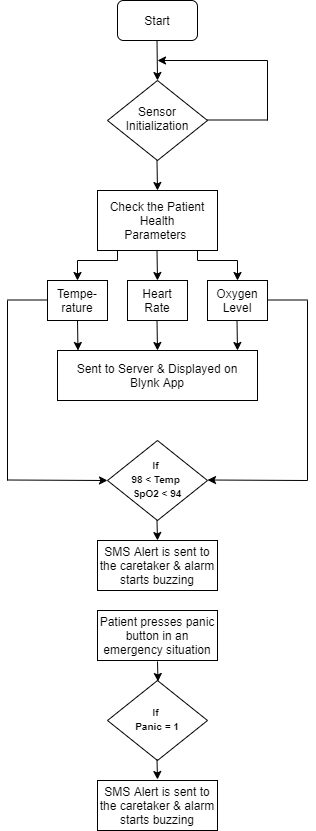

The diagram above was exported from draw.io. Its source (the exported page's mxGraphModel, read from the mxfile embedded in the PNG):
<mxGraphModel dx="827" dy="483" grid="1" gridSize="10" guides="1" tooltips="1" connect="1" arrows="1" fold="1" page="1" pageScale="1" pageWidth="827" pageHeight="1169" math="0" shadow="0">
  <root>
    <mxCell id="WIyWlLk6GJQsqaUBKTNV-0" />
    <mxCell id="WIyWlLk6GJQsqaUBKTNV-1" parent="WIyWlLk6GJQsqaUBKTNV-0" />
    <mxCell id="WIyWlLk6GJQsqaUBKTNV-3" value="Start" style="rounded=1;whiteSpace=wrap;html=1;fontSize=12;glass=0;strokeWidth=1;shadow=0;" parent="WIyWlLk6GJQsqaUBKTNV-1" vertex="1">
      <mxGeometry x="180" y="80" width="80" height="40" as="geometry" />
    </mxCell>
    <mxCell id="WIyWlLk6GJQsqaUBKTNV-6" value="Sensor Initialization" style="rhombus;whiteSpace=wrap;html=1;shadow=0;fontFamily=Helvetica;fontSize=12;align=center;strokeWidth=1;spacing=6;spacingTop=-4;" parent="WIyWlLk6GJQsqaUBKTNV-1" vertex="1">
      <mxGeometry x="170" y="160" width="100" height="80" as="geometry" />
    </mxCell>
    <mxCell id="y_N-rLYglY-wx-ohq13c-0" value="" style="endArrow=none;html=1;" edge="1" parent="WIyWlLk6GJQsqaUBKTNV-1">
      <mxGeometry width="50" height="50" relative="1" as="geometry">
        <mxPoint x="270" y="199.5" as="sourcePoint" />
        <mxPoint x="330" y="199.5" as="targetPoint" />
      </mxGeometry>
    </mxCell>
    <mxCell id="y_N-rLYglY-wx-ohq13c-1" value="" style="endArrow=none;html=1;" edge="1" parent="WIyWlLk6GJQsqaUBKTNV-1">
      <mxGeometry width="50" height="50" relative="1" as="geometry">
        <mxPoint x="330" y="200" as="sourcePoint" />
        <mxPoint x="330" y="140" as="targetPoint" />
      </mxGeometry>
    </mxCell>
    <mxCell id="y_N-rLYglY-wx-ohq13c-2" value="" style="endArrow=classic;html=1;" edge="1" parent="WIyWlLk6GJQsqaUBKTNV-1">
      <mxGeometry width="50" height="50" relative="1" as="geometry">
        <mxPoint x="330" y="140" as="sourcePoint" />
        <mxPoint x="220" y="140" as="targetPoint" />
      </mxGeometry>
    </mxCell>
    <mxCell id="y_N-rLYglY-wx-ohq13c-5" value="" style="endArrow=classic;html=1;" edge="1" parent="WIyWlLk6GJQsqaUBKTNV-1">
      <mxGeometry width="50" height="50" relative="1" as="geometry">
        <mxPoint x="219.5" y="240" as="sourcePoint" />
        <mxPoint x="220" y="270" as="targetPoint" />
      </mxGeometry>
    </mxCell>
    <mxCell id="y_N-rLYglY-wx-ohq13c-6" value="" style="rounded=0;whiteSpace=wrap;html=1;" vertex="1" parent="WIyWlLk6GJQsqaUBKTNV-1">
      <mxGeometry x="160" y="270" width="120" height="60" as="geometry" />
    </mxCell>
    <mxCell id="y_N-rLYglY-wx-ohq13c-7" value="" style="endArrow=classic;html=1;" edge="1" parent="WIyWlLk6GJQsqaUBKTNV-1">
      <mxGeometry width="50" height="50" relative="1" as="geometry">
        <mxPoint x="219.5" y="120" as="sourcePoint" />
        <mxPoint x="220" y="160" as="targetPoint" />
      </mxGeometry>
    </mxCell>
    <mxCell id="y_N-rLYglY-wx-ohq13c-8" value="Check the Patient Health Parameters&amp;nbsp;" style="text;html=1;strokeColor=none;fillColor=none;align=center;verticalAlign=middle;whiteSpace=wrap;rounded=0;" vertex="1" parent="WIyWlLk6GJQsqaUBKTNV-1">
      <mxGeometry x="170" y="290" width="100" height="20" as="geometry" />
    </mxCell>
    <mxCell id="y_N-rLYglY-wx-ohq13c-9" value="" style="endArrow=classic;html=1;" edge="1" parent="WIyWlLk6GJQsqaUBKTNV-1">
      <mxGeometry width="50" height="50" relative="1" as="geometry">
        <mxPoint x="219.5" y="330" as="sourcePoint" />
        <mxPoint x="220" y="360" as="targetPoint" />
      </mxGeometry>
    </mxCell>
    <mxCell id="y_N-rLYglY-wx-ohq13c-10" value="" style="endArrow=classic;html=1;" edge="1" parent="WIyWlLk6GJQsqaUBKTNV-1">
      <mxGeometry width="50" height="50" relative="1" as="geometry">
        <mxPoint x="140" y="340" as="sourcePoint" />
        <mxPoint x="140" y="360" as="targetPoint" />
      </mxGeometry>
    </mxCell>
    <mxCell id="y_N-rLYglY-wx-ohq13c-11" value="" style="endArrow=none;html=1;" edge="1" parent="WIyWlLk6GJQsqaUBKTNV-1">
      <mxGeometry width="50" height="50" relative="1" as="geometry">
        <mxPoint x="140" y="340" as="sourcePoint" />
        <mxPoint x="180" y="340" as="targetPoint" />
      </mxGeometry>
    </mxCell>
    <mxCell id="y_N-rLYglY-wx-ohq13c-13" value="" style="endArrow=none;html=1;" edge="1" parent="WIyWlLk6GJQsqaUBKTNV-1">
      <mxGeometry width="50" height="50" relative="1" as="geometry">
        <mxPoint x="180" y="340" as="sourcePoint" />
        <mxPoint x="180" y="330" as="targetPoint" />
      </mxGeometry>
    </mxCell>
    <mxCell id="y_N-rLYglY-wx-ohq13c-14" value="" style="endArrow=none;html=1;" edge="1" parent="WIyWlLk6GJQsqaUBKTNV-1">
      <mxGeometry width="50" height="50" relative="1" as="geometry">
        <mxPoint x="260" y="340" as="sourcePoint" />
        <mxPoint x="260" y="330" as="targetPoint" />
      </mxGeometry>
    </mxCell>
    <mxCell id="y_N-rLYglY-wx-ohq13c-15" value="" style="endArrow=none;html=1;" edge="1" parent="WIyWlLk6GJQsqaUBKTNV-1">
      <mxGeometry width="50" height="50" relative="1" as="geometry">
        <mxPoint x="260" y="340" as="sourcePoint" />
        <mxPoint x="300" y="340" as="targetPoint" />
      </mxGeometry>
    </mxCell>
    <mxCell id="y_N-rLYglY-wx-ohq13c-16" value="" style="endArrow=classic;html=1;" edge="1" parent="WIyWlLk6GJQsqaUBKTNV-1">
      <mxGeometry width="50" height="50" relative="1" as="geometry">
        <mxPoint x="300" y="340" as="sourcePoint" />
        <mxPoint x="300" y="360" as="targetPoint" />
      </mxGeometry>
    </mxCell>
    <mxCell id="y_N-rLYglY-wx-ohq13c-17" value="" style="rounded=0;whiteSpace=wrap;html=1;" vertex="1" parent="WIyWlLk6GJQsqaUBKTNV-1">
      <mxGeometry x="110" y="360" width="60" height="40" as="geometry" />
    </mxCell>
    <mxCell id="y_N-rLYglY-wx-ohq13c-18" value="" style="rounded=0;whiteSpace=wrap;html=1;" vertex="1" parent="WIyWlLk6GJQsqaUBKTNV-1">
      <mxGeometry x="190" y="360" width="60" height="40" as="geometry" />
    </mxCell>
    <mxCell id="y_N-rLYglY-wx-ohq13c-19" value="" style="rounded=0;whiteSpace=wrap;html=1;" vertex="1" parent="WIyWlLk6GJQsqaUBKTNV-1">
      <mxGeometry x="270" y="360" width="60" height="40" as="geometry" />
    </mxCell>
    <mxCell id="y_N-rLYglY-wx-ohq13c-20" value="Tempe-rature" style="text;html=1;strokeColor=none;fillColor=none;align=center;verticalAlign=middle;whiteSpace=wrap;rounded=0;" vertex="1" parent="WIyWlLk6GJQsqaUBKTNV-1">
      <mxGeometry x="120" y="370" width="40" height="20" as="geometry" />
    </mxCell>
    <mxCell id="y_N-rLYglY-wx-ohq13c-21" value="Heart Rate" style="text;html=1;strokeColor=none;fillColor=none;align=center;verticalAlign=middle;whiteSpace=wrap;rounded=0;" vertex="1" parent="WIyWlLk6GJQsqaUBKTNV-1">
      <mxGeometry x="200" y="370" width="40" height="20" as="geometry" />
    </mxCell>
    <mxCell id="y_N-rLYglY-wx-ohq13c-22" value="Oxygen Level" style="text;html=1;strokeColor=none;fillColor=none;align=center;verticalAlign=middle;whiteSpace=wrap;rounded=0;" vertex="1" parent="WIyWlLk6GJQsqaUBKTNV-1">
      <mxGeometry x="280" y="370" width="40" height="20" as="geometry" />
    </mxCell>
    <mxCell id="y_N-rLYglY-wx-ohq13c-23" value="" style="endArrow=classic;html=1;" edge="1" parent="WIyWlLk6GJQsqaUBKTNV-1">
      <mxGeometry width="50" height="50" relative="1" as="geometry">
        <mxPoint x="140" y="400" as="sourcePoint" />
        <mxPoint x="140.5" y="430" as="targetPoint" />
      </mxGeometry>
    </mxCell>
    <mxCell id="y_N-rLYglY-wx-ohq13c-24" value="" style="endArrow=classic;html=1;" edge="1" parent="WIyWlLk6GJQsqaUBKTNV-1">
      <mxGeometry width="50" height="50" relative="1" as="geometry">
        <mxPoint x="219.5" y="400" as="sourcePoint" />
        <mxPoint x="220" y="430" as="targetPoint" />
      </mxGeometry>
    </mxCell>
    <mxCell id="y_N-rLYglY-wx-ohq13c-25" value="" style="endArrow=classic;html=1;" edge="1" parent="WIyWlLk6GJQsqaUBKTNV-1">
      <mxGeometry width="50" height="50" relative="1" as="geometry">
        <mxPoint x="299.5" y="400" as="sourcePoint" />
        <mxPoint x="300" y="430" as="targetPoint" />
      </mxGeometry>
    </mxCell>
    <mxCell id="y_N-rLYglY-wx-ohq13c-26" value="" style="rounded=0;whiteSpace=wrap;html=1;" vertex="1" parent="WIyWlLk6GJQsqaUBKTNV-1">
      <mxGeometry x="120" y="430" width="200" height="50" as="geometry" />
    </mxCell>
    <mxCell id="y_N-rLYglY-wx-ohq13c-27" value="Sent to Server &amp;amp; Displayed on Blynk App" style="text;html=1;strokeColor=none;fillColor=none;align=center;verticalAlign=middle;whiteSpace=wrap;rounded=0;" vertex="1" parent="WIyWlLk6GJQsqaUBKTNV-1">
      <mxGeometry x="130" y="440" width="180" height="30" as="geometry" />
    </mxCell>
    <mxCell id="y_N-rLYglY-wx-ohq13c-28" value="&lt;font style=&quot;font-size: 10px&quot;&gt;&lt;b&gt;If&amp;nbsp;&lt;br&gt;98 &amp;lt; Temp&amp;nbsp;&lt;br&gt;SpO2 &amp;lt; 94&lt;/b&gt;&lt;/font&gt;" style="rhombus;whiteSpace=wrap;html=1;shadow=0;fontFamily=Helvetica;fontSize=12;align=center;strokeWidth=1;spacing=6;spacingTop=-4;" vertex="1" parent="WIyWlLk6GJQsqaUBKTNV-1">
      <mxGeometry x="170" y="520" width="100" height="80" as="geometry" />
    </mxCell>
    <mxCell id="y_N-rLYglY-wx-ohq13c-29" value="" style="endArrow=none;html=1;" edge="1" parent="WIyWlLk6GJQsqaUBKTNV-1">
      <mxGeometry width="50" height="50" relative="1" as="geometry">
        <mxPoint x="330" y="379.5" as="sourcePoint" />
        <mxPoint x="370" y="379.5" as="targetPoint" />
      </mxGeometry>
    </mxCell>
    <mxCell id="y_N-rLYglY-wx-ohq13c-30" value="" style="endArrow=none;html=1;" edge="1" parent="WIyWlLk6GJQsqaUBKTNV-1">
      <mxGeometry width="50" height="50" relative="1" as="geometry">
        <mxPoint x="70" y="379.5" as="sourcePoint" />
        <mxPoint x="110" y="379.5" as="targetPoint" />
      </mxGeometry>
    </mxCell>
    <mxCell id="y_N-rLYglY-wx-ohq13c-31" value="" style="endArrow=none;html=1;" edge="1" parent="WIyWlLk6GJQsqaUBKTNV-1">
      <mxGeometry width="50" height="50" relative="1" as="geometry">
        <mxPoint x="370" y="560" as="sourcePoint" />
        <mxPoint x="370" y="380" as="targetPoint" />
      </mxGeometry>
    </mxCell>
    <mxCell id="y_N-rLYglY-wx-ohq13c-32" value="" style="endArrow=none;html=1;" edge="1" parent="WIyWlLk6GJQsqaUBKTNV-1">
      <mxGeometry width="50" height="50" relative="1" as="geometry">
        <mxPoint x="70" y="560" as="sourcePoint" />
        <mxPoint x="70" y="380" as="targetPoint" />
      </mxGeometry>
    </mxCell>
    <mxCell id="y_N-rLYglY-wx-ohq13c-33" value="" style="endArrow=classic;html=1;entryX=0;entryY=0.5;entryDx=0;entryDy=0;" edge="1" parent="WIyWlLk6GJQsqaUBKTNV-1" target="y_N-rLYglY-wx-ohq13c-28">
      <mxGeometry width="50" height="50" relative="1" as="geometry">
        <mxPoint x="70" y="559.5" as="sourcePoint" />
        <mxPoint x="140" y="559.5" as="targetPoint" />
      </mxGeometry>
    </mxCell>
    <mxCell id="y_N-rLYglY-wx-ohq13c-34" value="" style="endArrow=classic;html=1;entryX=0;entryY=0.5;entryDx=0;entryDy=0;" edge="1" parent="WIyWlLk6GJQsqaUBKTNV-1">
      <mxGeometry width="50" height="50" relative="1" as="geometry">
        <mxPoint x="370" y="560" as="sourcePoint" />
        <mxPoint x="270" y="559.5" as="targetPoint" />
      </mxGeometry>
    </mxCell>
    <mxCell id="y_N-rLYglY-wx-ohq13c-35" value="" style="endArrow=classic;html=1;" edge="1" parent="WIyWlLk6GJQsqaUBKTNV-1">
      <mxGeometry width="50" height="50" relative="1" as="geometry">
        <mxPoint x="219.5" y="600" as="sourcePoint" />
        <mxPoint x="220" y="620" as="targetPoint" />
      </mxGeometry>
    </mxCell>
    <mxCell id="y_N-rLYglY-wx-ohq13c-36" value="" style="rounded=0;whiteSpace=wrap;html=1;" vertex="1" parent="WIyWlLk6GJQsqaUBKTNV-1">
      <mxGeometry x="160" y="620" width="120" height="50" as="geometry" />
    </mxCell>
    <mxCell id="y_N-rLYglY-wx-ohq13c-37" value="SMS Alert is sent to the caretaker &amp;amp; alarm starts buzzing" style="text;html=1;strokeColor=none;fillColor=none;align=center;verticalAlign=middle;whiteSpace=wrap;rounded=0;" vertex="1" parent="WIyWlLk6GJQsqaUBKTNV-1">
      <mxGeometry x="160" y="620" width="120" height="50" as="geometry" />
    </mxCell>
    <mxCell id="y_N-rLYglY-wx-ohq13c-38" value="&lt;font style=&quot;font-size: 10px&quot;&gt;&lt;b&gt;If&amp;nbsp;&lt;br&gt;Panic = 1&lt;br&gt;&lt;/b&gt;&lt;/font&gt;" style="rhombus;whiteSpace=wrap;html=1;shadow=0;fontFamily=Helvetica;fontSize=12;align=center;strokeWidth=1;spacing=6;spacingTop=-4;" vertex="1" parent="WIyWlLk6GJQsqaUBKTNV-1">
      <mxGeometry x="170" y="760" width="100" height="80" as="geometry" />
    </mxCell>
    <mxCell id="y_N-rLYglY-wx-ohq13c-39" value="" style="endArrow=classic;html=1;" edge="1" parent="WIyWlLk6GJQsqaUBKTNV-1">
      <mxGeometry width="50" height="50" relative="1" as="geometry">
        <mxPoint x="219.5" y="839" as="sourcePoint" />
        <mxPoint x="220" y="859" as="targetPoint" />
      </mxGeometry>
    </mxCell>
    <mxCell id="y_N-rLYglY-wx-ohq13c-42" value="" style="rounded=0;whiteSpace=wrap;html=1;" vertex="1" parent="WIyWlLk6GJQsqaUBKTNV-1">
      <mxGeometry x="160" y="860" width="120" height="50" as="geometry" />
    </mxCell>
    <mxCell id="y_N-rLYglY-wx-ohq13c-43" value="SMS Alert is sent to the caretaker &amp;amp; alarm starts buzzing" style="text;html=1;strokeColor=none;fillColor=none;align=center;verticalAlign=middle;whiteSpace=wrap;rounded=0;" vertex="1" parent="WIyWlLk6GJQsqaUBKTNV-1">
      <mxGeometry x="160" y="860" width="120" height="50" as="geometry" />
    </mxCell>
    <mxCell id="y_N-rLYglY-wx-ohq13c-44" value="" style="rounded=0;whiteSpace=wrap;html=1;" vertex="1" parent="WIyWlLk6GJQsqaUBKTNV-1">
      <mxGeometry x="160" y="690" width="120" height="50" as="geometry" />
    </mxCell>
    <mxCell id="y_N-rLYglY-wx-ohq13c-45" value="Patient presses panic button in an emergency situation" style="text;html=1;strokeColor=none;fillColor=none;align=center;verticalAlign=middle;whiteSpace=wrap;rounded=0;" vertex="1" parent="WIyWlLk6GJQsqaUBKTNV-1">
      <mxGeometry x="160" y="690" width="120" height="50" as="geometry" />
    </mxCell>
    <mxCell id="y_N-rLYglY-wx-ohq13c-47" value="" style="endArrow=classic;html=1;" edge="1" parent="WIyWlLk6GJQsqaUBKTNV-1">
      <mxGeometry width="50" height="50" relative="1" as="geometry">
        <mxPoint x="220" y="741" as="sourcePoint" />
        <mxPoint x="220.5" y="761" as="targetPoint" />
      </mxGeometry>
    </mxCell>
  </root>
</mxGraphModel>